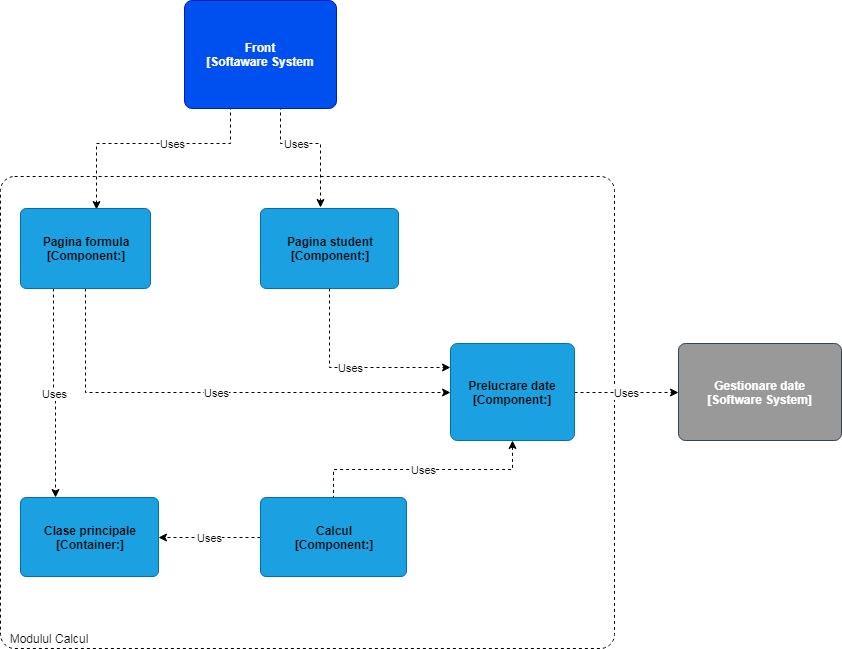

The diagram above was exported from draw.io. Its source (the exported page's mxGraphModel, read from the mxfile embedded in the PNG):
<mxGraphModel dx="1034" dy="435" grid="1" gridSize="8" guides="1" tooltips="1" connect="1" arrows="1" fold="1" page="1" pageScale="1" pageWidth="827" pageHeight="1169" math="0" shadow="0">
  <root>
    <mxCell id="0" />
    <mxCell id="1" parent="0" />
    <object label="&lt;div style=&quot;text-align: left&quot;&gt;&amp;nbsp; Modulul Calcul&lt;/div&gt;" placeholders="1" c4Name="name" c4Type="ExecutionEnvironment" c4Application="applicationAndVersion" id="u39-oKNgBqS7ziU5mKdY-13">
      <mxCell style="rounded=1;whiteSpace=wrap;html=1;labelBackgroundColor=none;fillColor=#ffffff;fontColor=#000000;align=left;arcSize=3;strokeColor=#000000;verticalAlign=bottom;dashed=1;" parent="1" vertex="1">
        <mxGeometry x="10" y="208" width="614" height="472" as="geometry" />
        <C4ExecutionEnvironment as="c4" />
      </mxCell>
    </object>
    <mxCell id="u39-oKNgBqS7ziU5mKdY-16" value="Uses" style="edgeStyle=orthogonalEdgeStyle;rounded=0;orthogonalLoop=1;jettySize=auto;html=1;exitX=0.5;exitY=1;exitDx=0;exitDy=0;entryX=0.581;entryY=0.009;entryDx=0;entryDy=0;entryPerimeter=0;dashed=1;fontColor=#000000;" parent="1" source="u39-oKNgBqS7ziU5mKdY-4" target="u39-oKNgBqS7ziU5mKdY-7" edge="1">
      <mxGeometry relative="1" as="geometry">
        <Array as="points">
          <mxPoint x="270" y="130" />
          <mxPoint x="240" y="130" />
          <mxPoint x="240" y="175" />
          <mxPoint x="106" y="175" />
        </Array>
      </mxGeometry>
    </mxCell>
    <mxCell id="u39-oKNgBqS7ziU5mKdY-17" value="Uses" style="edgeStyle=orthogonalEdgeStyle;rounded=0;orthogonalLoop=1;jettySize=auto;html=1;exitX=0.75;exitY=1;exitDx=0;exitDy=0;entryX=0.438;entryY=-0.009;entryDx=0;entryDy=0;entryPerimeter=0;dashed=1;fontColor=#000000;" parent="1" source="u39-oKNgBqS7ziU5mKdY-4" target="u39-oKNgBqS7ziU5mKdY-8" edge="1">
      <mxGeometry relative="1" as="geometry">
        <Array as="points">
          <mxPoint x="308" y="130" />
          <mxPoint x="290" y="130" />
          <mxPoint x="290" y="175" />
          <mxPoint x="330" y="175" />
        </Array>
      </mxGeometry>
    </mxCell>
    <object label="Front&lt;br&gt;[Softaware System&lt;br&gt;" placeholders="1" c4Name="name" c4Type="SoftwareSystem" c4Description="Beschreibung" id="u39-oKNgBqS7ziU5mKdY-4">
      <mxCell style="rounded=1;whiteSpace=wrap;html=1;labelBackgroundColor=none;fillColor=#0050ef;fontColor=#ffffff;align=center;arcSize=7;strokeColor=#001DBC;fontStyle=1" parent="1" vertex="1">
        <mxGeometry x="194" y="32" width="152" height="108" as="geometry" />
        <C4SoftwareSystem as="c4" />
      </mxCell>
    </object>
    <mxCell id="u39-oKNgBqS7ziU5mKdY-14" value="Uses" style="edgeStyle=orthogonalEdgeStyle;rounded=0;orthogonalLoop=1;jettySize=auto;html=1;exitX=0.5;exitY=1;exitDx=0;exitDy=0;entryX=0;entryY=0.5;entryDx=0;entryDy=0;fontColor=#000000;dashed=1;" parent="1" source="u39-oKNgBqS7ziU5mKdY-7" target="u39-oKNgBqS7ziU5mKdY-12" edge="1">
      <mxGeometry relative="1" as="geometry" />
    </mxCell>
    <mxCell id="u39-oKNgBqS7ziU5mKdY-18" value="Uses" style="edgeStyle=orthogonalEdgeStyle;rounded=0;orthogonalLoop=1;jettySize=auto;html=1;exitX=0.25;exitY=1;exitDx=0;exitDy=0;entryX=0.25;entryY=0;entryDx=0;entryDy=0;dashed=1;fontColor=#000000;" parent="1" source="u39-oKNgBqS7ziU5mKdY-7" target="u39-oKNgBqS7ziU5mKdY-9" edge="1">
      <mxGeometry relative="1" as="geometry" />
    </mxCell>
    <object label="Pagina formula&lt;br&gt;[Component:]&lt;br&gt;" placeholders="1" c4Name="name" c4Type="Component" c4Technology="technology" c4Description="Beschreibung" id="u39-oKNgBqS7ziU5mKdY-7">
      <mxCell style="rounded=1;whiteSpace=wrap;html=1;labelBackgroundColor=none;fillColor=#1ba1e2;fontColor=#000000;align=center;arcSize=7;strokeColor=#006EAF;fontStyle=1" parent="1" vertex="1">
        <mxGeometry x="30" y="240" width="130" height="80" as="geometry" />
        <C4Component as="c4" />
      </mxCell>
    </object>
    <mxCell id="u39-oKNgBqS7ziU5mKdY-15" value="Uses" style="edgeStyle=orthogonalEdgeStyle;rounded=0;orthogonalLoop=1;jettySize=auto;html=1;exitX=0.5;exitY=1;exitDx=0;exitDy=0;entryX=0;entryY=0.25;entryDx=0;entryDy=0;dashed=1;fontColor=#000000;" parent="1" source="u39-oKNgBqS7ziU5mKdY-8" target="u39-oKNgBqS7ziU5mKdY-12" edge="1">
      <mxGeometry relative="1" as="geometry" />
    </mxCell>
    <object label="Pagina student&lt;br&gt;[Component:]&lt;br&gt;" placeholders="1" c4Name="name" c4Type="Component" c4Technology="technology" c4Description="Beschreibung" id="u39-oKNgBqS7ziU5mKdY-8">
      <mxCell style="rounded=1;whiteSpace=wrap;html=1;labelBackgroundColor=none;fillColor=#1ba1e2;fontColor=#000000;align=center;arcSize=7;strokeColor=#006EAF;fontStyle=1" parent="1" vertex="1">
        <mxGeometry x="270" y="240" width="138" height="80" as="geometry" />
        <C4Component as="c4" />
      </mxCell>
    </object>
    <object label="Clase principale&lt;br&gt;[Container:]&lt;br&gt;" placeholders="1" c4Name="name" c4Type="Component" c4Technology="technology" c4Description="Beschreibung" id="u39-oKNgBqS7ziU5mKdY-9">
      <mxCell style="rounded=1;whiteSpace=wrap;html=1;labelBackgroundColor=none;fillColor=#1ba1e2;fontColor=#000000;align=center;arcSize=7;strokeColor=#006EAF;fontStyle=1" parent="1" vertex="1">
        <mxGeometry x="30" y="529" width="138" height="79" as="geometry" />
        <C4Component as="c4" />
      </mxCell>
    </object>
    <mxCell id="u39-oKNgBqS7ziU5mKdY-19" value="Uses" style="edgeStyle=orthogonalEdgeStyle;rounded=0;orthogonalLoop=1;jettySize=auto;html=1;exitX=0;exitY=0.5;exitDx=0;exitDy=0;dashed=1;fontColor=#000000;" parent="1" source="u39-oKNgBqS7ziU5mKdY-10" target="u39-oKNgBqS7ziU5mKdY-9" edge="1">
      <mxGeometry relative="1" as="geometry" />
    </mxCell>
    <object label="Calcul&lt;br&gt;[Component:]&lt;br&gt;" placeholders="1" c4Name="name" c4Type="Component" c4Technology="technology" c4Description="Beschreibung" id="u39-oKNgBqS7ziU5mKdY-10">
      <mxCell style="rounded=1;whiteSpace=wrap;html=1;labelBackgroundColor=none;fillColor=#1ba1e2;fontColor=#000000;align=center;arcSize=7;strokeColor=#006EAF;fontStyle=1" parent="1" vertex="1">
        <mxGeometry x="270" y="529" width="146" height="79" as="geometry" />
        <C4Component as="c4" />
      </mxCell>
    </object>
    <object label="Gestionare date&lt;br&gt;[Software System]&lt;br&gt;" placeholders="1" c4Name="name" c4Type="SoftwareSystem" c4Description="Beschreibung" id="u39-oKNgBqS7ziU5mKdY-11">
      <mxCell style="rounded=1;whiteSpace=wrap;html=1;labelBackgroundColor=none;fillColor=#999999;fontColor=#ffffff;align=center;arcSize=7;strokeColor=#314354;fontStyle=1" parent="1" vertex="1">
        <mxGeometry x="688" y="375" width="163" height="97" as="geometry" />
        <C4SoftwareSystem as="c4" />
      </mxCell>
    </object>
    <mxCell id="u39-oKNgBqS7ziU5mKdY-20" value="Uses" style="edgeStyle=orthogonalEdgeStyle;rounded=0;orthogonalLoop=1;jettySize=auto;html=1;exitX=0.5;exitY=1;exitDx=0;exitDy=0;dashed=1;fontColor=#000000;endArrow=none;endFill=0;startArrow=classic;startFill=1;" parent="1" source="u39-oKNgBqS7ziU5mKdY-12" target="u39-oKNgBqS7ziU5mKdY-10" edge="1">
      <mxGeometry relative="1" as="geometry" />
    </mxCell>
    <mxCell id="u39-oKNgBqS7ziU5mKdY-21" value="Uses" style="edgeStyle=orthogonalEdgeStyle;rounded=0;orthogonalLoop=1;jettySize=auto;html=1;exitX=1;exitY=0.5;exitDx=0;exitDy=0;entryX=0;entryY=0.5;entryDx=0;entryDy=0;dashed=1;fontColor=#000000;startArrow=none;startFill=0;endArrow=classic;endFill=1;" parent="1" source="u39-oKNgBqS7ziU5mKdY-12" target="u39-oKNgBqS7ziU5mKdY-11" edge="1">
      <mxGeometry relative="1" as="geometry" />
    </mxCell>
    <object label="Prelucrare date&lt;br&gt;[Component:]&lt;br&gt;" placeholders="1" c4Name="name" c4Type="Component" c4Technology="technology" c4Description="Beschreibung" id="u39-oKNgBqS7ziU5mKdY-12">
      <mxCell style="rounded=1;whiteSpace=wrap;html=1;labelBackgroundColor=none;fillColor=#1ba1e2;fontColor=#000000;align=center;arcSize=7;strokeColor=#006EAF;fontStyle=1" parent="1" vertex="1">
        <mxGeometry x="460" y="375" width="124" height="97" as="geometry" />
        <C4Component as="c4" />
      </mxCell>
    </object>
  </root>
</mxGraphModel>